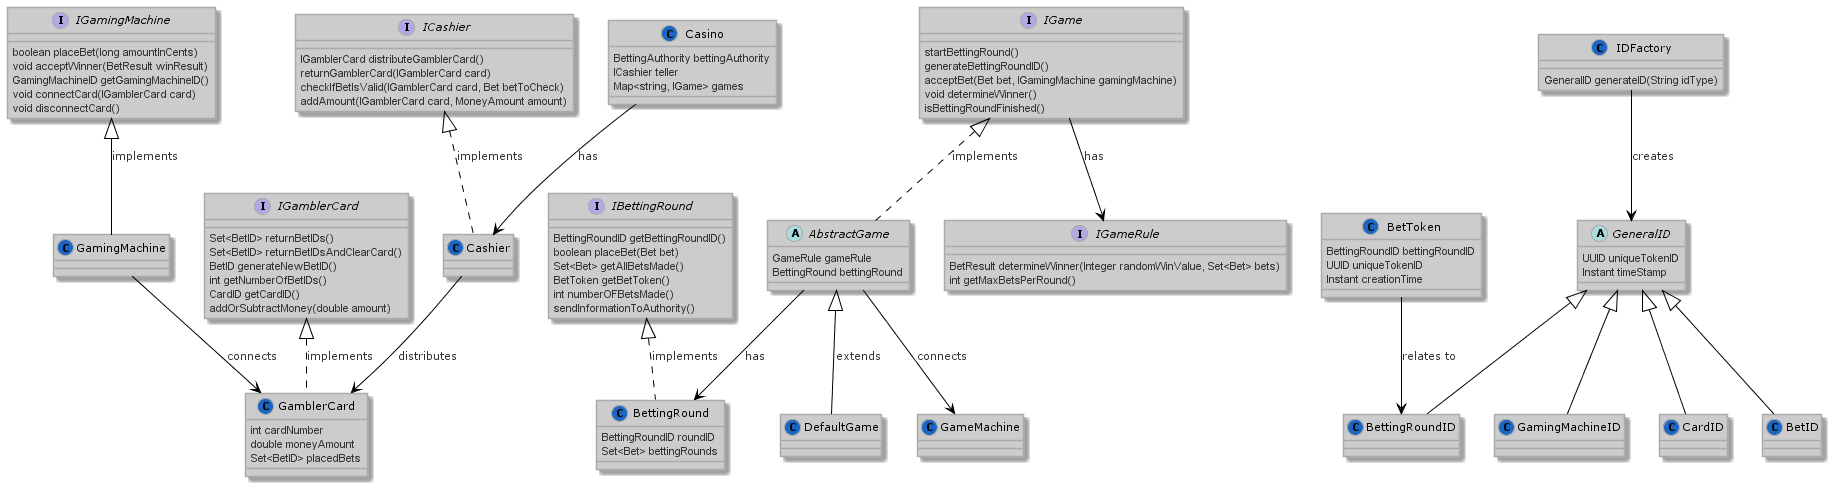

The diagram above was rendered by PlantUML. Its source (embedded in the PNG):
@startuml

!define LIGHTBLUE
!include https://raw.githubusercontent.com/Drakemor/RedDress-PlantUML/master/style.puml

class Casino {
    BettingAuthority bettingAuthority
    ICashier teller
    Map<string, IGame> games
}

Casino --> Cashier : has

interface ICashier {
    IGamblerCard distributeGamblerCard()
    returnGamblerCard(IGamblerCard card)
    checkIfBetIsValid(IGamblerCard card, Bet betToCheck)
    addAmount(IGamblerCard card, MoneyAmount amount)
}

class Cashier {

}

ICashier <|.. Cashier : implements
Cashier --> GamblerCard : distributes

interface IBettingRound {
    BettingRoundID getBettingRoundID()
    boolean placeBet(Bet bet)
    Set<Bet> getAllBetsMade()
    BetToken getBetToken()
    int numberOFBetsMade()
    sendInformationToAuthority()
}

class BettingRound {
    BettingRoundID roundID
    Set<Bet> bettingRounds
}

IBettingRound <|.. BettingRound : implements
AbstractGame --> BettingRound : has

interface IGame {
    startBettingRound()
    generateBettingRoundID()
    acceptBet(Bet bet, IGamingMachine gamingMachine)
    void determineWinner()
    isBettingRoundFinished()
}

abstract AbstractGame {
    GameRule gameRule
    BettingRound bettingRound
}

class DefaultGame {
    
}

IGame <|.. AbstractGame : implements
IGame --> IGameRule : has
AbstractGame --> GameMachine : connects
AbstractGame <|-- DefaultGame : extends

interface IGameRule {
    BetResult determineWinner(Integer randomWinValue, Set<Bet> bets)
    int getMaxBetsPerRound()
}

interface IGamblerCard {
    Set<BetID> returnBetIDs()
    Set<BetID> returnBetIDsAndClearCard()
    BetID generateNewBetID()
    int getNumberOfBetIDs()
    CardID getCardID()
    addOrSubtractMoney(double amount)
}

class GamblerCard {
    int cardNumber
    double moneyAmount
    Set<BetID> placedBets
}

interface IGamingMachine {
    boolean placeBet(long amountInCents)
    void acceptWinner(BetResult winResult)
    GamingMachineID getGamingMachineID()
    void connectCard(IGamblerCard card)
    void disconnectCard()
}

class GamingMachine {

}

IGamingMachine <|-- GamingMachine : implements
GamingMachine --> GamblerCard : connects

IGamblerCard <|.. GamblerCard : implements

class BetToken {
    BettingRoundID bettingRoundID
    UUID uniqueTokenID
    Instant creationTime
}

class IDFactory {
    GeneralID generateID(String idType)
}

abstract GeneralID {
    UUID uniqueTokenID
    Instant timeStamp
}

class BettingRoundID {

}

class GamingMachineID {

}

class CardID {

}

class BetID {

}

IDFactory --> GeneralID : creates

GeneralID <|-- BetID
GeneralID <|-- BettingRoundID
GeneralID <|-- GamingMachineID
GeneralID <|-- CardID

BetToken --> BettingRoundID : relates to

@enduml